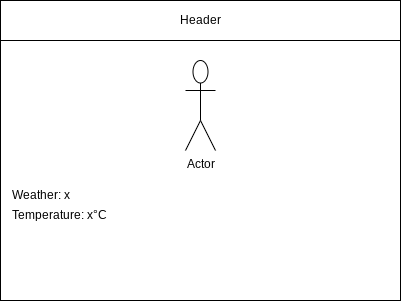

The diagram above was exported from draw.io. Its source (the exported page's mxGraphModel, read from the mxfile embedded in the PNG):
<mxGraphModel dx="550" dy="415" grid="1" gridSize="10" guides="1" tooltips="1" connect="1" arrows="1" fold="1" page="1" pageScale="1" pageWidth="850" pageHeight="1100" math="0" shadow="0">
  <root>
    <mxCell id="0" />
    <mxCell id="1" parent="0" />
    <mxCell id="2" value="" style="rounded=0;whiteSpace=wrap;html=1;" parent="1" vertex="1">
      <mxGeometry x="80" y="80" width="400" height="300" as="geometry" />
    </mxCell>
    <mxCell id="3" value="Header" style="rounded=0;whiteSpace=wrap;html=1;" parent="1" vertex="1">
      <mxGeometry x="80" y="80" width="400" height="40" as="geometry" />
    </mxCell>
    <mxCell id="6" value="Actor" style="shape=umlActor;verticalLabelPosition=bottom;verticalAlign=top;html=1;outlineConnect=0;" vertex="1" parent="1">
      <mxGeometry x="265" y="140" width="30" height="90" as="geometry" />
    </mxCell>
    <mxCell id="7" value="Weather: x" style="text;html=1;strokeColor=none;fillColor=none;align=left;verticalAlign=middle;whiteSpace=wrap;rounded=0;" vertex="1" parent="1">
      <mxGeometry x="90" y="260" width="120" height="30" as="geometry" />
    </mxCell>
    <mxCell id="8" value="Temperature: x°C" style="text;html=1;strokeColor=none;fillColor=none;align=left;verticalAlign=middle;whiteSpace=wrap;rounded=0;" vertex="1" parent="1">
      <mxGeometry x="90" y="280" width="120" height="30" as="geometry" />
    </mxCell>
  </root>
</mxGraphModel>